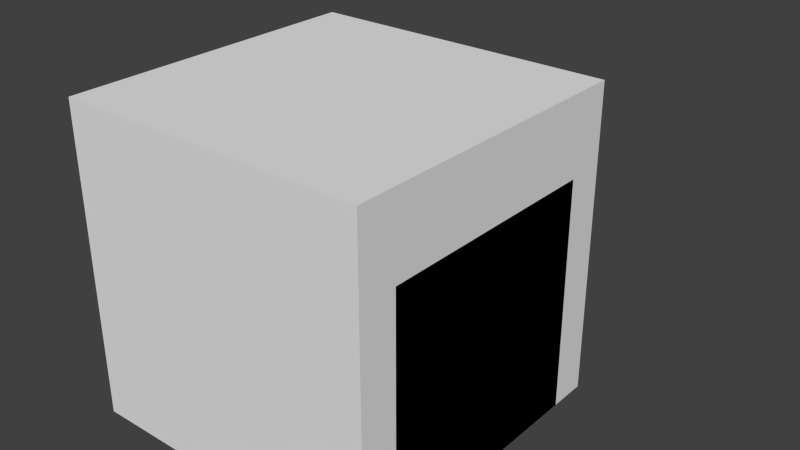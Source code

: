 # Source: gravity_generator.blend  (saved by Blender 2.71.0; exported with 4.5.12 LTS)
import bpy
from mathutils import Matrix  # noqa: F401  (used for matrix-valued properties, if any)

bpy.ops.wm.read_factory_settings(use_empty=True)
scene = bpy.context.scene
scene.name = 'Scene'

# ---- collections
col_collection_1 = bpy.data.collections.new('Collection 1'); scene.collection.children.link(col_collection_1)
col_collection_1.hide_render = True
col_collection_1.hide_viewport = True
col_collection_6 = bpy.data.collections.new('Collection 6'); scene.collection.children.link(col_collection_6)
col_collection_6.hide_render = True
col_collection_6.hide_viewport = True
col_collection_7 = bpy.data.collections.new('Collection 7'); scene.collection.children.link(col_collection_7)

# ---- materials (node trees are filled in below, after node groups)
mat_material = bpy.data.materials.new('Material')
mat_material.alpha_threshold = 0.0
mat_material.use_transparent_shadow = False
mat_material.diffuse_color = (0.2, 0.25, 0.2, 1.0)
mat_material.roughness = 0.5
mat_material.line_color = (0.0, 0.0, 0.0, 1.0)
mat_material_002 = bpy.data.materials.new('Material.002')
mat_material_002.alpha_threshold = 0.0
mat_material_002.use_transparent_shadow = False
mat_material_002.diffuse_color = (0.8, 0.2083, 0.1878, 1.0)
mat_material_002.roughness = 0.5
mat_material_002.line_color = (0.0, 0.0, 0.0, 1.0)
mat_material_001 = bpy.data.materials.new('Material.001')
mat_material_001.alpha_threshold = 0.0
mat_material_001.use_transparent_shadow = False
mat_material_001.diffuse_color = (0.8, 0.6846, 0.6846, 1.0)
mat_material_001.roughness = 0.5
mat_material_001.line_color = (0.0, 0.0, 0.0, 1.0)
mat_material_006 = bpy.data.materials.new('Material.006')
mat_material_006.alpha_threshold = 0.0
mat_material_006.use_transparent_shadow = False
mat_material_006.diffuse_color = (1.0, 0.1426, 0.0, 1.0)
mat_material_006.roughness = 0.5
mat_material_006.line_color = (0.0, 0.0, 0.0, 1.0)
mat_material_005 = bpy.data.materials.new('Material.005')
mat_material_005.alpha_threshold = 0.0
mat_material_005.use_transparent_shadow = False
mat_material_005.diffuse_color = (0.2, 0.25, 0.2, 1.0)
mat_material_005.roughness = 0.5
mat_material_005.line_color = (0.0, 0.0, 0.0, 1.0)

# ---- material node trees

# ---- world
world_world = bpy.data.worlds.new('World'); scene.world = world_world
world_world.color = (0.05088, 0.05088, 0.05088)
world_world.use_sun_shadow = False
world_world.sun_shadow_jitter_overblur = 0.0
world_world.cycles.sampling_method = 'MANUAL'
world_world.cycles.sample_map_resolution = 256

# ---- meshes
me_cube_007 = bpy.data.meshes.new('Cube.007')
me_cube_007.from_pydata([(1.5, 1.5, -1.5), (1.5, -1.5, -1.5), (-1.5, -1.5, -1.5), (-1.5, 1.5, -1.5), (1.5, 1.5, 1.5), (1.5, -1.5, 1.5), (-0.375, 1.5, -1.5), (-0.375, -1.5, -1.5), (-0.375, 1.5, 1.5), (-0.375, -1.5, 1.5), (-1.5, -1.5, 0.375), (-1.5, 1.5, 0.375), (1.5, 0.225, -1.5), (-1.5, 0.225, -1.5), (1.5, 0.225, 1.5), (-0.375, 0.225, 1.5), (-1.5, 0.225, 0.375), (1.5, -0.225, -1.5), (1.5, -0.225, 1.5), (-0.375, -0.225, 1.5), (-1.5, -0.225, -1.5), (-1.5, -0.225, 0.375), (-1.429, 0.225, -1.5), (1.5, 0.225, 1.429), (-0.3043, 0.225, 1.429), (-1.429, 0.225, 0.3043), (1.5, -0.225, 1.429), (-0.3043, -0.225, 1.429), (-1.429, -0.225, -1.5), (-1.429, -0.225, 0.3043)], [], [(3, 11, 8, 6), (17, 1, 2, 20), (18, 19, 9, 5), (2, 7, 9, 10), (13, 16, 11, 3), (16, 15, 8, 11), (0, 12, 13, 3), (4, 8, 15, 14), (19, 18, 26, 27), (20, 21, 29, 28), (12, 17, 28, 22), (21, 19, 27, 29), (2, 10, 21, 20), (10, 9, 19, 21), (28, 29, 25, 22), (29, 27, 24, 25), (23, 24, 27, 26), (15, 16, 25, 24), (16, 13, 22, 25), (14, 15, 24, 23), (12, 23, 26, 17), (9, 7, 1, 5), (8, 4, 0, 6), (1, 17, 18, 5), (0, 4, 14, 12)])
me_cube_007.materials.append(mat_material)
me_cube_007.use_remesh_preserve_volume = False
me_cube_007.use_remesh_preserve_attributes = False
me_cube_007.use_mirror_vertex_groups = False
me_cube_007.update()
me_cube_004 = bpy.data.meshes.new('Cube.004')
me_cube_004.from_pydata([(1.5, 1.5, -1.5), (1.5, -1.5, -1.5), (-1.5, -1.5, -1.5), (-1.5, 1.5, -1.5), (1.5, 1.5, 1.5), (1.5, -1.5, 1.5), (-0.375, 1.5, -1.5), (-0.375, -1.5, -1.5), (-0.375, 1.5, 1.5), (-0.375, -1.5, 1.5), (-1.5, -1.5, 0.375), (-1.5, 1.5, 0.375), (1.5, 0.225, -1.5), (-1.5, 0.225, -1.5), (1.5, 0.225, 1.5), (-0.375, 0.225, 1.5), (-1.5, 0.225, 0.375), (1.5, -0.225, -1.5), (1.5, -0.225, 1.5), (-0.375, -0.225, 1.5), (-1.5, -0.225, -1.5), (-1.5, -0.225, 0.375), (-1.429, 0.225, -1.5), (1.5, 0.225, 1.429), (-0.3043, 0.225, 1.429), (-1.429, 0.225, 0.3043), (1.5, -0.225, 1.429), (-0.3043, -0.225, 1.429), (-1.429, -0.225, -1.5), (-1.429, -0.225, 0.3043)], [], [(3, 11, 8, 6), (17, 1, 2, 20), (18, 19, 9, 5), (2, 7, 9, 10), (13, 16, 11, 3), (16, 15, 8, 11), (0, 12, 13, 3), (4, 8, 15, 14), (19, 18, 26, 27), (20, 21, 29, 28), (12, 17, 28, 22), (21, 19, 27, 29), (2, 10, 21, 20), (10, 9, 19, 21), (28, 29, 25, 22), (29, 27, 24, 25), (23, 24, 27, 26), (15, 16, 25, 24), (16, 13, 22, 25), (14, 15, 24, 23), (12, 23, 26, 17), (9, 7, 1, 5), (8, 4, 0, 6), (1, 17, 18, 5), (0, 4, 14, 12)])
me_cube_004.materials.append(mat_material)
me_cube_004.use_remesh_preserve_volume = False
me_cube_004.use_remesh_preserve_attributes = False
me_cube_004.use_mirror_vertex_groups = False
me_cube_004.update()
me_cube_003 = bpy.data.meshes.new('Cube.003')
me_cube_003.from_pydata([(2.0, 2.0, -2.0), (2.0, -2.0, -2.0), (-2.0, -2.0, -2.0), (-2.0, 2.0, -2.0), (2.0, 2.0, 2.0), (2.0, -2.0, 2.0), (-2.0, -2.0, 2.0), (-2.0, 2.0, 2.0)], [], [(0, 1, 2, 3), (4, 7, 6, 5), (0, 4, 5, 1), (1, 5, 6, 2), (2, 6, 7, 3), (4, 0, 3, 7)])
me_cube_003.materials.append(mat_material_002)
me_cube_003.use_remesh_preserve_volume = False
me_cube_003.use_remesh_preserve_attributes = False
me_cube_003.use_mirror_vertex_groups = False
me_cube_003.update()
me_cube_002 = bpy.data.meshes.new('Cube.002')
me_cube_002.from_pydata([(2.0, 2.0, -2.0), (2.0, -2.0, -2.0), (-2.0, -2.0, -2.0), (-2.0, 2.0, -2.0), (2.0, 2.0, 2.0), (2.0, -2.0, 2.0), (-2.0, -2.0, 2.0), (-2.0, 2.0, 2.0)], [], [(0, 1, 2, 3), (4, 7, 6, 5), (0, 4, 5, 1), (1, 5, 6, 2), (2, 6, 7, 3), (4, 0, 3, 7)])
me_cube_002.materials.append(mat_material_001)
me_cube_002.use_remesh_preserve_volume = False
me_cube_002.use_remesh_preserve_attributes = False
me_cube_002.use_mirror_vertex_groups = False
me_cube_002.update()
me_cube_001 = bpy.data.meshes.new('Cube.001')
me_cube_001.from_pydata([(-1.33, 1.562, 0.8312), (-1.33, 0.4375, 0.8312), (-1.063, 1.562, 1.319), (-1.063, 0.4375, 1.319), (-1.063, -1.562, 1.319), (-1.33, -1.562, 0.8312), (-1.33, -0.4375, 0.8312), (-1.063, -0.4375, 1.319), (1.33, 0.4375, 0.8312), (1.33, 1.562, 0.8312), (1.063, 0.4375, 1.319), (1.063, 1.562, 1.319), (1.063, -1.562, 1.319), (1.33, -1.562, 0.8312), (1.33, -0.4375, 0.8312), (1.063, -0.4375, 1.319)], [], [(0, 1, 3, 2), (6, 5, 4, 7), (8, 9, 11, 10), (13, 14, 15, 12)])
me_cube_001.materials.append(mat_material_006)
me_cube_001.materials.append(mat_material_005)
me_cube_001.use_remesh_preserve_volume = False
me_cube_001.use_remesh_preserve_attributes = False
me_cube_001.use_mirror_vertex_groups = False
me_cube_001.update()
me_cube_000 = bpy.data.meshes.new('Cube.000')
me_cube_000.from_pydata([(-1.125, -2.0, 1.5), (1.125, -2.0, 1.5), (1.5, -2.0, 0.75), (-1.5, -2.0, 0.75), (1.35, -2.0, -1.5), (0.975, -2.0, 1.5), (1.5, -2.0, -0.9205), (-1.5, -2.0, -0.9205), (-0.975, -2.0, 1.5), (-0.975, -2.0, 0.75), (-1.35, -2.0, -0.9205), (-1.35, -2.0, -1.5), (1.35, -2.0, -0.9205), (0.975, -2.0, 0.75), (-1.35, 2.0, -0.9205), (-1.35, -6.706e-08, -0.9205), (1.35, -6.706e-08, -0.9205), (1.35, 2.0, -0.9205), (-1.5, 2.0, 0.75), (-1.5, -6.706e-08, 0.75), (-1.125, 2.0, 1.5), (-1.125, -6.706e-08, 1.5), (1.5, -6.706e-08, 0.75), (1.5, 2.0, 0.75), (1.125, -6.706e-08, 1.5), (1.125, 2.0, 1.5), (-1.35, 2.0, -1.5), (-1.35, -6.706e-08, -1.5), (-0.975, 2.0, 1.5), (-0.975, -6.706e-08, 1.5), (1.35, 2.0, -1.5), (1.35, -6.706e-08, -1.5), (0.975, 2.0, 1.5), (0.975, -6.706e-08, 1.5), (-1.5, -6.706e-08, -0.9205), (-1.5, 2.0, -0.9205), (1.5, 2.0, -0.9205), (1.5, -6.706e-08, -0.9205), (-1.5, 1.75, 0.75), (-1.5, 0.25, 0.75), (-1.125, 1.75, 1.5), (-1.125, 0.25, 1.5), (1.5, 0.25, 0.75), (1.5, 1.75, 0.75), (1.125, 0.25, 1.5), (1.125, 1.75, 1.5), (-0.975, 1.75, 1.5), (-0.975, 0.25, 1.5), (0.975, 1.75, 1.5), (0.975, 0.25, 1.5), (-1.125, -1.75, 1.5), (1.125, -1.75, 1.5), (1.5, -1.75, 0.75), (-1.5, -1.75, 0.75), (0.975, -1.75, 1.5), (-0.975, -1.75, 1.5), (-1.5, -0.25, 0.75), (-1.125, -0.25, 1.5), (1.5, -0.25, 0.75), (1.125, -0.25, 1.5), (-0.975, -0.25, 1.5), (0.975, -0.25, 1.5), (-1.425, 1.75, 0.75), (-1.425, 0.25, 0.75), (-1.069, 1.75, 1.4), (-1.069, 0.25, 1.4), (1.425, 0.25, 0.75), (1.425, 1.75, 0.75), (1.069, 0.25, 1.4), (1.069, 1.75, 1.4), (-0.9262, 1.75, 1.4), (-0.9262, 0.25, 1.4), (0.9263, 1.75, 1.4), (0.9263, 0.25, 1.4), (-1.069, -1.75, 1.4), (1.069, -1.75, 1.4), (1.425, -1.75, 0.75), (-1.425, -1.75, 0.75), (0.9263, -1.75, 1.4), (-0.9262, -1.75, 1.4), (-1.425, -0.25, 0.75), (-1.069, -0.25, 1.4), (1.425, -0.25, 0.75), (1.069, -0.25, 1.4), (-0.9262, -0.25, 1.4), (0.9263, -0.25, 1.4), (1.425, 0.25, 0.75), (1.425, 1.75, 0.75), (1.069, 0.25, 1.4), (1.069, 1.75, 1.4), (1.069, -1.75, 1.4), (1.425, -1.75, 0.75), (1.425, -0.25, 0.75), (1.069, -0.25, 1.4), (-1.38, 1.562, 0.8312), (-1.38, 0.4375, 0.8312), (-1.113, 1.562, 1.319), (-1.113, 0.4375, 1.319), (-1.33, 1.562, 0.8312), (-1.33, 0.4375, 0.8312), (-1.063, 1.562, 1.319), (-1.063, 0.4375, 1.319), (-1.113, -1.562, 1.319), (-1.38, -1.562, 0.8312), (-1.38, -0.4375, 0.8312), (-1.113, -0.4375, 1.319), (-1.063, -1.562, 1.319), (-1.33, -1.562, 0.8312), (-1.33, -0.4375, 0.8312), (-1.063, -0.4375, 1.319), (1.38, 0.4375, 0.8312), (1.38, 1.562, 0.8312), (1.113, 0.4375, 1.319), (1.113, 1.562, 1.319), (1.33, 0.4375, 0.8312), (1.33, 1.562, 0.8312), (1.063, 0.4375, 1.319), (1.063, 1.562, 1.319), (1.113, -1.562, 1.319), (1.38, -1.562, 0.8312), (1.38, -0.4375, 0.8312), (1.113, -0.4375, 1.319), (1.063, -1.562, 1.319), (1.33, -1.562, 0.8312), (1.33, -0.4375, 0.8312), (1.063, -0.4375, 1.319), (0.975, 2.0, 0.75), (-0.975, 2.0, 0.75), (0.6369, 3.919, 0.1696), (-0.3242, 1.75, 1.4), (-0.3242, 0.25, 1.4), (0.3242, 1.75, 1.4), (0.3242, 0.25, 1.4), (0.3242, -1.75, 1.4), (-0.3242, -1.75, 1.4), (-0.3242, -0.25, 1.4), (0.3242, -0.25, 1.4), (-0.3242, 1.75, 1.5), (-0.3242, 0.25, 1.5), (0.3242, 1.75, 1.5), (0.3242, 0.25, 1.5), (0.3242, -1.75, 1.5), (-0.3242, -1.75, 1.5), (-0.3242, -0.25, 1.5), (0.3242, -0.25, 1.5)], [], [(8, 0, 3, 9), (29, 21, 57, 60), (15, 10, 7, 34), (5, 8, 9, 13), (11, 4, 12, 10), (1, 5, 13, 2), (34, 7, 3, 19), (2, 3, 7, 6), (6, 37, 22, 2), (37, 36, 23, 22), (21, 19, 56, 57), (23, 25, 45, 43), (29, 33, 49, 47), (22, 24, 59, 58), (32, 28, 46, 48), (14, 15, 34, 35), (12, 4, 31, 16), (16, 31, 30, 17), (10, 15, 27, 11), (15, 14, 26, 27), (33, 29, 60, 61), (33, 24, 44, 49), (11, 27, 31, 4), (27, 26, 30, 31), (24, 33, 61, 59), (25, 32, 48, 45), (12, 16, 37, 6), (16, 17, 36, 37), (35, 34, 19, 18), (43, 45, 69, 67), (47, 49, 73, 71), (48, 46, 70, 72), (49, 44, 68, 73), (45, 48, 72, 69), (24, 22, 42, 44), (19, 21, 41, 39), (20, 18, 38, 40), (28, 20, 40, 46), (21, 29, 47, 41), (22, 23, 43, 42), (18, 19, 39, 38), (60, 57, 81, 84), (57, 56, 80, 81), (58, 59, 83, 82), (61, 60, 84, 85), (59, 61, 85, 83), (2, 22, 58, 52), (0, 8, 55, 50), (8, 5, 54, 55), (19, 3, 53, 56), (3, 0, 50, 53), (1, 2, 52, 51), (5, 1, 51, 54), (71, 70, 64, 65), (63, 65, 97, 95), (67, 69, 89, 87), (78, 85, 136, 133), (68, 69, 72, 73), (44, 42, 66, 68), (39, 41, 65, 63), (40, 38, 62, 64), (46, 40, 64, 70), (41, 47, 71, 65), (42, 43, 67, 66), (38, 39, 63, 62), (81, 80, 104, 105), (79, 84, 81, 74), (82, 83, 93, 92), (85, 84, 135, 136), (75, 83, 85, 78), (52, 58, 82, 76), (50, 55, 79, 74), (55, 54, 78, 79), (56, 53, 77, 80), (53, 50, 74, 77), (51, 52, 76, 75), (54, 51, 75, 78), (87, 89, 113, 111), (68, 66, 86, 88), (69, 68, 88, 89), (66, 67, 87, 86), (92, 93, 121, 120), (83, 75, 90, 93), (76, 82, 92, 91), (75, 76, 91, 90), (95, 97, 101, 99), (64, 62, 94, 96), (65, 64, 96, 97), (62, 63, 95, 94), (96, 94, 98, 100), (97, 96, 100, 101), (94, 95, 99, 98), (105, 104, 108, 109), (74, 81, 105, 102), (80, 77, 103, 104), (77, 74, 102, 103), (102, 105, 109, 106), (104, 103, 107, 108), (103, 102, 106, 107), (111, 113, 117, 115), (88, 86, 110, 112), (89, 88, 112, 113), (86, 87, 111, 110), (112, 110, 114, 116), (113, 112, 116, 117), (110, 111, 115, 114), (120, 121, 125, 124), (93, 90, 118, 121), (91, 92, 120, 119), (90, 91, 119, 118), (121, 118, 122, 125), (119, 120, 124, 123), (118, 119, 123, 122), (28, 32, 126, 127), (23, 126, 32, 25), (28, 127, 18, 20), (23, 36, 35, 18), (30, 26, 14, 17), (133, 136, 144, 141), (136, 135, 143, 144), (79, 78, 133, 134), (84, 79, 134, 135), (72, 70, 129, 131), (71, 73, 132, 130), (73, 72, 131, 132), (70, 71, 130, 129), (140, 139, 137, 138), (141, 144, 143, 142), (134, 133, 141, 142), (135, 134, 142, 143), (131, 129, 137, 139), (130, 132, 140, 138), (132, 131, 139, 140), (129, 130, 138, 137)])
me_cube_000.polygons.foreach_set('material_index', [1, 1, 1, 1, 1, 1, 1, 1, 1, 1, 1, 1, 1, 1, 1, 1, 1, 1, 1, 1, 1, 1, 1, 1, 1, 1, 1, 1, 1, 1, 1, 1, 1, 1, 1, 1, 1, 1, 1, 1, 1, 1, 1, 1, 1, 1, 1, 1, 1, 1, 1, 1, 1, 1, 1, 1, 1, 1, 1, 1, 1, 1, 1, 1, 1, 1, 1, 1, 1, 1, 1, 1, 1, 1, 1, 1, 1, 1, 1, 1, 1, 1, 1, 1, 1, 1, 1, 1, 1, 1, 1, 1, 1, 1, 1, 1, 1, 1, 1, 1, 1, 1, 1, 1, 1, 1, 1, 1, 1, 1, 1, 1, 1, 1, 1, 1, 1, 1, 1, 1, 1, 1, 1, 1, 1, 1, 1, 1, 1, 1, 1, 1, 1, 1])
me_cube_000.materials.append(mat_material_006)
me_cube_000.materials.append(mat_material_005)
me_cube_000.use_remesh_preserve_volume = False
me_cube_000.use_remesh_preserve_attributes = False
me_cube_000.use_mirror_vertex_groups = False
me_cube_000.update()
me_cube_011 = bpy.data.meshes.new('Cube.011')
me_cube_011.from_pydata([(-1.5, -2.0, -1.5), (-1.5, 2.0, -1.5), (1.5, 2.0, -1.5), (1.5, -2.0, -1.5), (-1.5, -2.0, 1.5), (-1.5, 2.0, 1.5), (1.5, 2.0, 1.5), (1.5, -2.0, 1.5)], [], [(4, 5, 1, 0), (5, 6, 2, 1), (6, 7, 3, 2), (7, 4, 0, 3), (0, 1, 2, 3), (7, 6, 5, 4)])
me_cube_011.use_remesh_preserve_volume = False
me_cube_011.use_remesh_preserve_attributes = False
me_cube_011.use_mirror_vertex_groups = False
me_cube_011.update()
me_cube_009 = bpy.data.meshes.new('Cube.009')
me_cube_009.from_pydata([(-1.33, 1.562, 0.8312), (-1.33, 0.4375, 0.8312), (-1.063, 1.562, 1.319), (-1.063, 0.4375, 1.319), (-1.063, -1.562, 1.319), (-1.33, -1.562, 0.8312), (-1.33, -0.4375, 0.8312), (-1.063, -0.4375, 1.319), (1.33, 0.4375, 0.8312), (1.33, 1.562, 0.8312), (1.063, 0.4375, 1.319), (1.063, 1.562, 1.319), (1.063, -1.562, 1.319), (1.33, -1.562, 0.8312), (1.33, -0.4375, 0.8312), (1.063, -0.4375, 1.319)], [], [(0, 1, 3, 2), (6, 5, 4, 7), (8, 9, 11, 10), (13, 14, 15, 12)])
me_cube_009.materials.append(mat_material_006)
me_cube_009.materials.append(mat_material_005)
me_cube_009.use_remesh_preserve_volume = False
me_cube_009.use_remesh_preserve_attributes = False
me_cube_009.use_mirror_vertex_groups = False
me_cube_009.update()
me_cube_006 = bpy.data.meshes.new('Cube.006')
me_cube_006.from_pydata([(-1.125, -2.0, 1.5), (1.125, -2.0, 1.5), (1.5, -2.0, 0.75), (-1.5, -2.0, 0.75), (1.35, -2.0, -1.5), (0.975, -2.0, 1.5), (1.5, -2.0, -0.9205), (-1.5, -2.0, -0.9205), (-0.975, -2.0, 1.5), (-0.975, -2.0, 0.75), (-1.35, -2.0, -0.9205), (-1.35, -2.0, -1.5), (1.35, -2.0, -0.9205), (0.975, -2.0, 0.75), (-1.35, 2.0, -0.9205), (-1.35, -6.706e-08, -0.9205), (1.35, -6.706e-08, -0.9205), (1.35, 2.0, -0.9205), (-1.5, 2.0, 0.75), (-1.5, -6.706e-08, 0.75), (-1.125, 2.0, 1.5), (-1.125, -6.706e-08, 1.5), (1.5, -6.706e-08, 0.75), (1.5, 2.0, 0.75), (1.125, -6.706e-08, 1.5), (1.125, 2.0, 1.5), (-1.35, 2.0, -1.5), (-1.35, -6.706e-08, -1.5), (-0.975, 2.0, 1.5), (-0.975, -6.706e-08, 1.5), (1.35, 2.0, -1.5), (1.35, -6.706e-08, -1.5), (0.975, 2.0, 1.5), (0.975, -6.706e-08, 1.5), (-1.5, -6.706e-08, -0.9205), (-1.5, 2.0, -0.9205), (1.5, 2.0, -0.9205), (1.5, -6.706e-08, -0.9205), (-1.5, 1.75, 0.75), (-1.5, 0.25, 0.75), (-1.125, 1.75, 1.5), (-1.125, 0.25, 1.5), (1.5, 0.25, 0.75), (1.5, 1.75, 0.75), (1.125, 0.25, 1.5), (1.125, 1.75, 1.5), (-0.975, 1.75, 1.5), (-0.975, 0.25, 1.5), (0.975, 1.75, 1.5), (0.975, 0.25, 1.5), (-1.125, -1.75, 1.5), (1.125, -1.75, 1.5), (1.5, -1.75, 0.75), (-1.5, -1.75, 0.75), (0.975, -1.75, 1.5), (-0.975, -1.75, 1.5), (-1.5, -0.25, 0.75), (-1.125, -0.25, 1.5), (1.5, -0.25, 0.75), (1.125, -0.25, 1.5), (-0.975, -0.25, 1.5), (0.975, -0.25, 1.5), (-1.425, 1.75, 0.75), (-1.425, 0.25, 0.75), (-1.069, 1.75, 1.4), (-1.069, 0.25, 1.4), (1.425, 0.25, 0.75), (1.425, 1.75, 0.75), (1.069, 0.25, 1.4), (1.069, 1.75, 1.4), (-0.9262, 1.75, 1.4), (-0.9262, 0.25, 1.4), (0.9263, 1.75, 1.4), (0.9263, 0.25, 1.4), (-1.069, -1.75, 1.4), (1.069, -1.75, 1.4), (1.425, -1.75, 0.75), (-1.425, -1.75, 0.75), (0.9263, -1.75, 1.4), (-0.9262, -1.75, 1.4), (-1.425, -0.25, 0.75), (-1.069, -0.25, 1.4), (1.425, -0.25, 0.75), (1.069, -0.25, 1.4), (-0.9262, -0.25, 1.4), (0.9263, -0.25, 1.4), (1.425, 0.25, 0.75), (1.425, 1.75, 0.75), (1.069, 0.25, 1.4), (1.069, 1.75, 1.4), (1.069, -1.75, 1.4), (1.425, -1.75, 0.75), (1.425, -0.25, 0.75), (1.069, -0.25, 1.4), (-1.38, 1.562, 0.8312), (-1.38, 0.4375, 0.8312), (-1.113, 1.562, 1.319), (-1.113, 0.4375, 1.319), (-1.33, 1.562, 0.8312), (-1.33, 0.4375, 0.8312), (-1.063, 1.562, 1.319), (-1.063, 0.4375, 1.319), (-1.113, -1.562, 1.319), (-1.38, -1.562, 0.8312), (-1.38, -0.4375, 0.8312), (-1.113, -0.4375, 1.319), (-1.063, -1.562, 1.319), (-1.33, -1.562, 0.8312), (-1.33, -0.4375, 0.8312), (-1.063, -0.4375, 1.319), (1.38, 0.4375, 0.8312), (1.38, 1.562, 0.8312), (1.113, 0.4375, 1.319), (1.113, 1.562, 1.319), (1.33, 0.4375, 0.8312), (1.33, 1.562, 0.8312), (1.063, 0.4375, 1.319), (1.063, 1.562, 1.319), (1.113, -1.562, 1.319), (1.38, -1.562, 0.8312), (1.38, -0.4375, 0.8312), (1.113, -0.4375, 1.319), (1.063, -1.562, 1.319), (1.33, -1.562, 0.8312), (1.33, -0.4375, 0.8312), (1.063, -0.4375, 1.319), (0.975, 2.0, 0.75), (-0.975, 2.0, 0.75), (0.6369, 3.919, 0.1696), (-0.3242, 1.75, 1.4), (-0.3242, 0.25, 1.4), (0.3242, 1.75, 1.4), (0.3242, 0.25, 1.4), (0.3242, -1.75, 1.4), (-0.3242, -1.75, 1.4), (-0.3242, -0.25, 1.4), (0.3242, -0.25, 1.4), (-0.3242, 1.75, 1.5), (-0.3242, 0.25, 1.5), (0.3242, 1.75, 1.5), (0.3242, 0.25, 1.5), (0.3242, -1.75, 1.5), (-0.3242, -1.75, 1.5), (-0.3242, -0.25, 1.5), (0.3242, -0.25, 1.5)], [], [(8, 0, 3, 9), (29, 21, 57, 60), (15, 10, 7, 34), (5, 8, 9, 13), (11, 4, 12, 10), (1, 5, 13, 2), (34, 7, 3, 19), (2, 3, 7, 6), (6, 37, 22, 2), (37, 36, 23, 22), (21, 19, 56, 57), (23, 25, 45, 43), (29, 33, 49, 47), (22, 24, 59, 58), (32, 28, 46, 48), (14, 15, 34, 35), (12, 4, 31, 16), (16, 31, 30, 17), (10, 15, 27, 11), (15, 14, 26, 27), (33, 29, 60, 61), (33, 24, 44, 49), (11, 27, 31, 4), (27, 26, 30, 31), (24, 33, 61, 59), (25, 32, 48, 45), (12, 16, 37, 6), (16, 17, 36, 37), (35, 34, 19, 18), (43, 45, 69, 67), (47, 49, 73, 71), (48, 46, 70, 72), (49, 44, 68, 73), (45, 48, 72, 69), (24, 22, 42, 44), (19, 21, 41, 39), (20, 18, 38, 40), (28, 20, 40, 46), (21, 29, 47, 41), (22, 23, 43, 42), (18, 19, 39, 38), (60, 57, 81, 84), (57, 56, 80, 81), (58, 59, 83, 82), (61, 60, 84, 85), (59, 61, 85, 83), (2, 22, 58, 52), (0, 8, 55, 50), (8, 5, 54, 55), (19, 3, 53, 56), (3, 0, 50, 53), (1, 2, 52, 51), (5, 1, 51, 54), (71, 70, 64, 65), (63, 65, 97, 95), (67, 69, 89, 87), (78, 85, 136, 133), (68, 69, 72, 73), (44, 42, 66, 68), (39, 41, 65, 63), (40, 38, 62, 64), (46, 40, 64, 70), (41, 47, 71, 65), (42, 43, 67, 66), (38, 39, 63, 62), (81, 80, 104, 105), (79, 84, 81, 74), (82, 83, 93, 92), (85, 84, 135, 136), (75, 83, 85, 78), (52, 58, 82, 76), (50, 55, 79, 74), (55, 54, 78, 79), (56, 53, 77, 80), (53, 50, 74, 77), (51, 52, 76, 75), (54, 51, 75, 78), (87, 89, 113, 111), (68, 66, 86, 88), (69, 68, 88, 89), (66, 67, 87, 86), (92, 93, 121, 120), (83, 75, 90, 93), (76, 82, 92, 91), (75, 76, 91, 90), (95, 97, 101, 99), (64, 62, 94, 96), (65, 64, 96, 97), (62, 63, 95, 94), (96, 94, 98, 100), (97, 96, 100, 101), (94, 95, 99, 98), (105, 104, 108, 109), (74, 81, 105, 102), (80, 77, 103, 104), (77, 74, 102, 103), (102, 105, 109, 106), (104, 103, 107, 108), (103, 102, 106, 107), (111, 113, 117, 115), (88, 86, 110, 112), (89, 88, 112, 113), (86, 87, 111, 110), (112, 110, 114, 116), (113, 112, 116, 117), (110, 111, 115, 114), (120, 121, 125, 124), (93, 90, 118, 121), (91, 92, 120, 119), (90, 91, 119, 118), (121, 118, 122, 125), (119, 120, 124, 123), (118, 119, 123, 122), (28, 32, 126, 127), (23, 126, 32, 25), (28, 127, 18, 20), (23, 36, 35, 18), (30, 26, 14, 17), (133, 136, 144, 141), (136, 135, 143, 144), (79, 78, 133, 134), (84, 79, 134, 135), (72, 70, 129, 131), (71, 73, 132, 130), (73, 72, 131, 132), (70, 71, 130, 129), (140, 139, 137, 138), (141, 144, 143, 142), (134, 133, 141, 142), (135, 134, 142, 143), (131, 129, 137, 139), (130, 132, 140, 138), (132, 131, 139, 140), (129, 130, 138, 137)])
me_cube_006.polygons.foreach_set('material_index', [1, 1, 1, 1, 1, 1, 1, 1, 1, 1, 1, 1, 1, 1, 1, 1, 1, 1, 1, 1, 1, 1, 1, 1, 1, 1, 1, 1, 1, 1, 1, 1, 1, 1, 1, 1, 1, 1, 1, 1, 1, 1, 1, 1, 1, 1, 1, 1, 1, 1, 1, 1, 1, 1, 1, 1, 1, 1, 1, 1, 1, 1, 1, 1, 1, 1, 1, 1, 1, 1, 1, 1, 1, 1, 1, 1, 1, 1, 1, 1, 1, 1, 1, 1, 1, 1, 1, 1, 1, 1, 1, 1, 1, 1, 1, 1, 1, 1, 1, 1, 1, 1, 1, 1, 1, 1, 1, 1, 1, 1, 1, 1, 1, 1, 1, 1, 1, 1, 1, 1, 1, 1, 1, 1, 1, 1, 1, 1, 1, 1, 1, 1, 1, 1])
me_cube_006.materials.append(mat_material_006)
me_cube_006.materials.append(mat_material_005)
me_cube_006.use_remesh_preserve_volume = False
me_cube_006.use_remesh_preserve_attributes = False
me_cube_006.use_mirror_vertex_groups = False
me_cube_006.update()
me_cube = bpy.data.meshes.new('Cube')
me_cube.from_pydata([(-1.5, -1.5, -1.5), (-1.5, 1.5, -1.5), (1.5, 1.5, -1.5), (1.5, -1.5, -1.5), (-1.5, -1.5, 1.5), (-1.5, 1.5, 1.5), (1.5, 1.5, 1.5), (1.5, -1.5, 1.5)], [], [(4, 5, 1, 0), (5, 6, 2, 1), (6, 7, 3, 2), (7, 4, 0, 3), (0, 1, 2, 3), (7, 6, 5, 4)])
me_cube.use_remesh_preserve_volume = False
me_cube.use_remesh_preserve_attributes = False
me_cube.use_mirror_vertex_groups = False
me_cube.update()
me_cube_008 = bpy.data.meshes.new('Cube.008')
me_cube_008.from_pydata([(1.5, 1.5, -1.5), (1.5, -1.5, -1.5), (-1.5, -1.5, -1.5), (-1.5, 1.5, -1.5), (1.5, 1.5, 1.5), (1.5, -1.5, 1.5), (-0.375, 1.5, -1.5), (-0.375, -1.5, -1.5), (-0.375, 1.5, 1.5), (-0.375, -1.5, 1.5), (-1.5, -1.5, 0.375), (-1.5, 1.5, 0.375), (1.5, 0.225, -1.5), (-1.5, 0.225, -1.5), (1.5, 0.225, 1.5), (-0.375, 0.225, 1.5), (-1.5, 0.225, 0.375), (1.5, -0.225, -1.5), (1.5, -0.225, 1.5), (-0.375, -0.225, 1.5), (-1.5, -0.225, -1.5), (-1.5, -0.225, 0.375), (-1.429, 0.225, -1.5), (1.5, 0.225, 1.429), (-0.3043, 0.225, 1.429), (-1.429, 0.225, 0.3043), (1.5, -0.225, 1.429), (-0.3043, -0.225, 1.429), (-1.429, -0.225, -1.5), (-1.429, -0.225, 0.3043)], [], [(3, 11, 8, 6), (17, 1, 2, 20), (18, 19, 9, 5), (2, 7, 9, 10), (13, 16, 11, 3), (16, 15, 8, 11), (0, 12, 13, 3), (4, 8, 15, 14), (19, 18, 26, 27), (20, 21, 29, 28), (12, 17, 28, 22), (21, 19, 27, 29), (2, 10, 21, 20), (10, 9, 19, 21), (28, 29, 25, 22), (29, 27, 24, 25), (23, 24, 27, 26), (15, 16, 25, 24), (16, 13, 22, 25), (14, 15, 24, 23), (12, 23, 26, 17), (9, 7, 1, 5), (8, 4, 0, 6), (1, 17, 18, 5), (0, 4, 14, 12)])
me_cube_008.materials.append(mat_material)
me_cube_008.use_remesh_preserve_volume = False
me_cube_008.use_remesh_preserve_attributes = False
me_cube_008.use_mirror_vertex_groups = False
me_cube_008.update()
me_cube_010 = bpy.data.meshes.new('Cube.010')
me_cube_010.from_pydata([(-2.0, -2.0, -2.0), (-2.0, 2.0, -2.0), (2.0, 2.0, -2.0), (2.0, -2.0, -2.0), (-2.0, -2.0, 2.0), (-2.0, 2.0, 2.0), (2.0, 2.0, 2.0), (2.0, -2.0, 2.0)], [], [(4, 5, 1, 0), (5, 6, 2, 1), (6, 7, 3, 2), (7, 4, 0, 3), (0, 1, 2, 3), (7, 6, 5, 4)])
me_cube_010.use_remesh_preserve_volume = False
me_cube_010.use_remesh_preserve_attributes = False
me_cube_010.use_mirror_vertex_groups = False
me_cube_010.update()

# ---- objects
ob_stabilizer_c_0_2_0_25_0_2_1_001 = bpy.data.objects.new('Stabilizer C 0.2 0.25 0.2 1.001', me_cube_007)
ob_stabilizer_c_0_2_0_25_0_2_1_002 = bpy.data.objects.new('Stabilizer C 0.2 0.25 0.2 1.002', me_cube_004)
ob_cube_003 = bpy.data.objects.new('Cube.003', me_cube_003)
ob_cube_002 = bpy.data.objects.new('Cube.002', me_cube_002)
ob_transferglow_001 = bpy.data.objects.new('TransferGlow.001', me_cube_001)
ob_transfermain_c_0_2_0_25_0_2_1_001 = bpy.data.objects.new('TransferMain C 0.2 0.25 0.2 1.001', me_cube_000)
ob_col0 = bpy.data.objects.new('COL0', me_cube_011)
ob_transferglow = bpy.data.objects.new('TransferGlow', me_cube_009)
ob_transfermain_c_0_2_0_25_0_2_1 = bpy.data.objects.new('TransferMain C 0.2 0.25 0.2 1', me_cube_006)
ob_col1 = bpy.data.objects.new('COL1', me_cube)
ob_stabilizer_c_0_2_0_25_0_2_1 = bpy.data.objects.new('Stabilizer C 0.2 0.25 0.2 1', me_cube_008)
ob_bounds = bpy.data.objects.new('BOUNDS', me_cube_010)

# ---- transforms, parenting, visibility, modifiers, constraints
ob_stabilizer_c_0_2_0_25_0_2_1_001.location = (3.5, -6.0, -0.5)
ob_stabilizer_c_0_2_0_25_0_2_1_001.rotation_euler = (0.0, -0.0, 3.142)
ob_stabilizer_c_0_2_0_25_0_2_1_001.lock_rotations_4d = False
ob_stabilizer_c_0_2_0_25_0_2_1_001.empty_display_type = 'ARROWS'
ob_stabilizer_c_0_2_0_25_0_2_1_001.lineart.crease_threshold = 0.0
ob_stabilizer_c_0_2_0_25_0_2_1_002.location = (-3.5, -6.0, -0.5)
ob_stabilizer_c_0_2_0_25_0_2_1_002.lock_rotations_4d = False
ob_stabilizer_c_0_2_0_25_0_2_1_002.empty_display_type = 'ARROWS'
ob_stabilizer_c_0_2_0_25_0_2_1_002.lineart.crease_threshold = 0.0
ob_cube_003.location = (0.0, -6.0, 0.0)
ob_cube_003.lock_rotations_4d = False
ob_cube_003.empty_display_type = 'ARROWS'
ob_cube_003.lineart.crease_threshold = 0.0
ob_cube_002.location = (0.0, 6.0, 0.0)
ob_cube_002.lock_rotations_4d = False
ob_cube_002.empty_display_type = 'ARROWS'
ob_cube_002.lineart.crease_threshold = 0.0
ob_transferglow_001.location = (0.0, 2.0, -0.5)
ob_transferglow_001.lock_rotations_4d = False
ob_transferglow_001.empty_display_type = 'ARROWS'
ob_transferglow_001.lineart.crease_threshold = 0.0
ob_transfermain_c_0_2_0_25_0_2_1_001.location = (0.0, 2.0, -0.5)
ob_transfermain_c_0_2_0_25_0_2_1_001.lock_rotations_4d = False
ob_transfermain_c_0_2_0_25_0_2_1_001.empty_display_type = 'ARROWS'
ob_transfermain_c_0_2_0_25_0_2_1_001.lineart.crease_threshold = 0.0
ob_col0.location = (0.0, 0.0, -0.5)
ob_col0.hide_viewport = True
ob_col0.lineart.crease_threshold = 0.0
ob_transferglow.location = (0.0, -2.0, -0.5)
ob_transferglow.lock_rotations_4d = False
ob_transferglow.empty_display_type = 'ARROWS'
ob_transferglow.lineart.crease_threshold = 0.0
ob_transfermain_c_0_2_0_25_0_2_1.location = (0.0, -2.0, -0.5)
ob_transfermain_c_0_2_0_25_0_2_1.lock_rotations_4d = False
ob_transfermain_c_0_2_0_25_0_2_1.empty_display_type = 'ARROWS'
ob_transfermain_c_0_2_0_25_0_2_1.lineart.crease_threshold = 0.0
ob_col1.location = (0.5, 1.343e-06, -0.5)
ob_col1.hide_viewport = True
ob_col1.lineart.crease_threshold = 0.0
ob_stabilizer_c_0_2_0_25_0_2_1.location = (0.5, 1.343e-06, -0.5)
ob_stabilizer_c_0_2_0_25_0_2_1.lock_rotations_4d = False
ob_stabilizer_c_0_2_0_25_0_2_1.empty_display_type = 'ARROWS'
ob_stabilizer_c_0_2_0_25_0_2_1.lineart.crease_threshold = 0.0
ob_bounds.location = (0.0, 0.0, 0.0)
ob_bounds.hide_viewport = True
ob_bounds.lineart.crease_threshold = 0.0

# ---- collection membership
col_collection_1.objects.link(ob_stabilizer_c_0_2_0_25_0_2_1_001)
col_collection_1.objects.link(ob_stabilizer_c_0_2_0_25_0_2_1_002)
col_collection_1.objects.link(ob_cube_003)
col_collection_1.objects.link(ob_cube_002)
col_collection_6.objects.link(ob_transferglow_001)
col_collection_6.objects.link(ob_transfermain_c_0_2_0_25_0_2_1_001)
col_collection_6.objects.link(ob_col0)
col_collection_6.objects.link(ob_transferglow)
col_collection_6.objects.link(ob_transfermain_c_0_2_0_25_0_2_1)
col_collection_7.objects.link(ob_col1)
col_collection_7.objects.link(ob_stabilizer_c_0_2_0_25_0_2_1)
col_collection_7.objects.link(ob_bounds)

# ---- scene / render settings (as saved in the file)
scene.frame_start = 1; scene.frame_end = 250; scene.frame_set(1)
scene.render.engine = 'BLENDER_EEVEE_NEXT'
scene.render.resolution_percentage = 50
scene.render.dither_intensity = 0.0
scene.cycles.use_denoising = False
scene.cycles.samples = 10
scene.cycles.sampling_pattern = 'TABULATED_SOBOL'
scene.cycles.light_sampling_threshold = 0.0
scene.cycles.use_adaptive_sampling = False
scene.cycles.use_light_tree = False
scene.cycles.blur_glossy = 0.0
scene.cycles.volume_bounces = 1
scene.cycles.pixel_filter_type = 'GAUSSIAN'
scene.cycles.sample_clamp_indirect = 0.0
scene.view_settings.view_transform = 'Standard'
bpy.context.view_layer.update()

# ---- added for rendering (the .blend has no active camera and no usable light): camera, sun
cam_auto = bpy.data.cameras.new('AutoCamera')
cam_auto.lens = 50.0
cam_auto.sensor_width = 36.0
cam_auto.clip_end = 1000.0
ob_auto_camera = bpy.data.objects.new('AutoCamera', cam_auto)
scene.collection.objects.link(ob_auto_camera)
ob_auto_camera.location = (7.57516, -8.13076, 6.06013)
ob_auto_camera.rotation_euler = (1.09748, -7.21219e-08, 0.694738)
scene.camera = ob_auto_camera
light_auto_sun = bpy.data.lights.new('AutoSun', 'SUN')
light_auto_sun.energy = 3.0
light_auto_sun.angle = 0.0523599
ob_auto_sun = bpy.data.objects.new('AutoSun', light_auto_sun)
scene.collection.objects.link(ob_auto_sun)
ob_auto_sun.rotation_euler = (0.872665, 0.174533, 0.523599)
bpy.context.view_layer.update()
